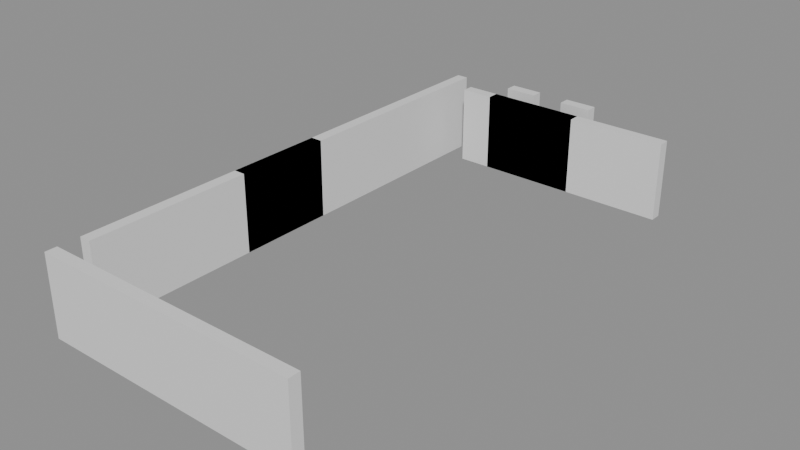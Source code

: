 # Source: building_lego.blend  (saved by Blender 5.0.119; exported with 4.5.12 LTS)
import bpy
from mathutils import Matrix  # noqa: F401  (used for matrix-valued properties, if any)

bpy.ops.wm.read_factory_settings(use_empty=True)
scene = bpy.context.scene
scene.name = 'Scene'

# ---- collections
col_01_paredes_externas = bpy.data.collections.new('01_Paredes_Externas'); scene.collection.children.link(col_01_paredes_externas)
col_02_paredes_internas = bpy.data.collections.new('02_Paredes_Internas'); scene.collection.children.link(col_02_paredes_internas)

# ---- materials (node trees are filled in below, after node groups)
mat_mat_parede_externa = bpy.data.materials.new('Mat_Parede_Externa')
mat_mat_parede_interna = bpy.data.materials.new('Mat_Parede_Interna')

# ---- material node trees
mat_mat_parede_externa.use_nodes = True; mat_mat_parede_externa.node_tree.nodes.clear()
_N = mat_mat_parede_externa.node_tree.nodes; _L = mat_mat_parede_externa.node_tree.links
n0 = _N.new('ShaderNodeBsdfPrincipled'); n0.name = 'BSDF - Pré-fundamentado'; n0.location = (-200, 100)
n1 = _N.new('ShaderNodeOutputMaterial'); n1.name = 'Saída de material'; n1.location = (200, 100)
_L.new(n0.outputs[0], n1.inputs[0])
n1.is_active_output = True
mat_mat_parede_interna.use_nodes = True; mat_mat_parede_interna.node_tree.nodes.clear()
_N = mat_mat_parede_interna.node_tree.nodes; _L = mat_mat_parede_interna.node_tree.links
n0 = _N.new('ShaderNodeBsdfPrincipled'); n0.name = 'BSDF - Pré-fundamentado'; n0.location = (-200, 100)
n1 = _N.new('ShaderNodeOutputMaterial'); n1.name = 'Saída de material'; n1.location = (200, 100)
_L.new(n0.outputs[0], n1.inputs[0])
n1.is_active_output = True

# ---- meshes
me_bloco_stone_post_4392_4368_z0 = bpy.data.meshes.new('Bloco_stone_post_4392_4368_z0')
me_bloco_stone_post_4392_4368_z0.from_pydata([(-0.5, -0.175, -1.2), (0.5, -0.175, -1.2), (0.5, 0.175, -1.2), (-0.5, 0.175, -1.2), (-0.5, -0.175, 1.2), (0.5, -0.175, 1.2), (0.5, 0.175, 1.2), (-0.5, 0.175, 1.2)], [], [(0, 1, 2, 3), (4, 7, 6, 5), (0, 4, 5, 1), (2, 6, 7, 3), (0, 3, 7, 4), (1, 5, 6, 2)])
me_bloco_stone_post_4392_4368_z0.materials.append(mat_mat_parede_externa)
me_bloco_stone_post_4392_4368_z0.update()
me_bloco_stone_wall_4393_4368_z0 = bpy.data.meshes.new('Bloco_stone_wall_4393_4368_z0')
me_bloco_stone_wall_4393_4368_z0.from_pydata([(-0.5, -0.175, -1.2), (0.5, -0.175, -1.2), (0.5, 0.175, -1.2), (-0.5, 0.175, -1.2), (-0.5, -0.175, 1.2), (0.5, -0.175, 1.2), (0.5, 0.175, 1.2), (-0.5, 0.175, 1.2)], [], [(0, 1, 2, 3), (4, 7, 6, 5), (0, 4, 5, 1), (2, 6, 7, 3), (0, 3, 7, 4), (1, 5, 6, 2)])
me_bloco_stone_wall_4393_4368_z0.materials.append(mat_mat_parede_externa)
me_bloco_stone_wall_4393_4368_z0.update()
me_bloco_stone_wall_4394_4368_z0 = bpy.data.meshes.new('Bloco_stone_wall_4394_4368_z0')
me_bloco_stone_wall_4394_4368_z0.from_pydata([(-0.5, -0.175, -1.2), (0.5, -0.175, -1.2), (0.5, 0.175, -1.2), (-0.5, 0.175, -1.2), (-0.5, -0.175, 1.2), (0.5, -0.175, 1.2), (0.5, 0.175, 1.2), (-0.5, 0.175, 1.2)], [], [(0, 1, 2, 3), (4, 7, 6, 5), (0, 4, 5, 1), (2, 6, 7, 3), (0, 3, 7, 4), (1, 5, 6, 2)])
me_bloco_stone_wall_4394_4368_z0.materials.append(mat_mat_parede_externa)
me_bloco_stone_wall_4394_4368_z0.update()
me_bloco_stone_wall_4395_4368_z0 = bpy.data.meshes.new('Bloco_stone_wall_4395_4368_z0')
me_bloco_stone_wall_4395_4368_z0.from_pydata([(-0.5, -0.175, -1.2), (0.5, -0.175, -1.2), (0.5, 0.175, -1.2), (-0.5, 0.175, -1.2), (-0.5, -0.175, 1.2), (0.5, -0.175, 1.2), (0.5, 0.175, 1.2), (-0.5, 0.175, 1.2)], [], [(0, 1, 2, 3), (4, 7, 6, 5), (0, 4, 5, 1), (2, 6, 7, 3), (0, 3, 7, 4), (1, 5, 6, 2)])
me_bloco_stone_wall_4395_4368_z0.materials.append(mat_mat_parede_externa)
me_bloco_stone_wall_4395_4368_z0.update()
me_bloco_stone_wall_4396_4368_z0 = bpy.data.meshes.new('Bloco_stone_wall_4396_4368_z0')
me_bloco_stone_wall_4396_4368_z0.from_pydata([(-0.5, -0.175, -1.2), (0.5, -0.175, -1.2), (0.5, 0.175, -1.2), (-0.5, 0.175, -1.2), (-0.5, -0.175, 1.2), (0.5, -0.175, 1.2), (0.5, 0.175, 1.2), (-0.5, 0.175, 1.2)], [], [(0, 1, 2, 3), (4, 7, 6, 5), (0, 4, 5, 1), (2, 6, 7, 3), (0, 3, 7, 4), (1, 5, 6, 2)])
me_bloco_stone_wall_4396_4368_z0.materials.append(mat_mat_parede_externa)
me_bloco_stone_wall_4396_4368_z0.update()
me_bloco_stone_wall_4397_4368_z0 = bpy.data.meshes.new('Bloco_stone_wall_4397_4368_z0')
me_bloco_stone_wall_4397_4368_z0.from_pydata([(-0.5, -0.175, -1.2), (0.5, -0.175, -1.2), (0.5, 0.175, -1.2), (-0.5, 0.175, -1.2), (-0.5, -0.175, 1.2), (0.5, -0.175, 1.2), (0.5, 0.175, 1.2), (-0.5, 0.175, 1.2)], [], [(0, 1, 2, 3), (4, 7, 6, 5), (0, 4, 5, 1), (2, 6, 7, 3), (0, 3, 7, 4), (1, 5, 6, 2)])
me_bloco_stone_wall_4397_4368_z0.materials.append(mat_mat_parede_externa)
me_bloco_stone_wall_4397_4368_z0.update()
me_bloco_stone_wall_4398_4368_z0 = bpy.data.meshes.new('Bloco_stone_wall_4398_4368_z0')
me_bloco_stone_wall_4398_4368_z0.from_pydata([(-0.5, -0.175, -1.2), (0.5, -0.175, -1.2), (0.5, 0.175, -1.2), (-0.5, 0.175, -1.2), (-0.5, -0.175, 1.2), (0.5, -0.175, 1.2), (0.5, 0.175, 1.2), (-0.5, 0.175, 1.2)], [], [(0, 1, 2, 3), (4, 7, 6, 5), (0, 4, 5, 1), (2, 6, 7, 3), (0, 3, 7, 4), (1, 5, 6, 2)])
me_bloco_stone_wall_4398_4368_z0.materials.append(mat_mat_parede_externa)
me_bloco_stone_wall_4398_4368_z0.update()
me_bloco_stone_wall_4399_4368_z0 = bpy.data.meshes.new('Bloco_stone_wall_4399_4368_z0')
me_bloco_stone_wall_4399_4368_z0.from_pydata([(-0.5, -0.175, -1.2), (0.5, -0.175, -1.2), (0.5, 0.175, -1.2), (-0.5, 0.175, -1.2), (-0.5, -0.175, 1.2), (0.5, -0.175, 1.2), (0.5, 0.175, 1.2), (-0.5, 0.175, 1.2)], [], [(0, 1, 2, 3), (4, 7, 6, 5), (0, 4, 5, 1), (2, 6, 7, 3), (0, 3, 7, 4), (1, 5, 6, 2)])
me_bloco_stone_wall_4399_4368_z0.materials.append(mat_mat_parede_externa)
me_bloco_stone_wall_4399_4368_z0.update()
me_bloco_stone_arch_4394_4384_z0 = bpy.data.meshes.new('Bloco_stone_arch_4394_4384_z0')
me_bloco_stone_arch_4394_4384_z0.from_pydata([(-0.5, -0.175, -1.2), (0.5, -0.175, -1.2), (0.5, 0.175, -1.2), (-0.5, 0.175, -1.2), (-0.5, -0.175, 1.2), (0.5, -0.175, 1.2), (0.5, 0.175, 1.2), (-0.5, 0.175, 1.2)], [], [(0, 1, 2, 3), (4, 7, 6, 5), (0, 4, 5, 1), (2, 6, 7, 3), (0, 3, 7, 4), (1, 5, 6, 2)])
me_bloco_stone_arch_4394_4384_z0.materials.append(mat_mat_parede_externa)
me_bloco_stone_arch_4394_4384_z0.update()
me_bloco_stone_arch_4396_4384_z0 = bpy.data.meshes.new('Bloco_stone_arch_4396_4384_z0')
me_bloco_stone_arch_4396_4384_z0.from_pydata([(-0.5, -0.175, -1.2), (0.5, -0.175, -1.2), (0.5, 0.175, -1.2), (-0.5, 0.175, -1.2), (-0.5, -0.175, 1.2), (0.5, -0.175, 1.2), (0.5, 0.175, 1.2), (-0.5, 0.175, 1.2)], [], [(0, 1, 2, 3), (4, 7, 6, 5), (0, 4, 5, 1), (2, 6, 7, 3), (0, 3, 7, 4), (1, 5, 6, 2)])
me_bloco_stone_arch_4396_4384_z0.materials.append(mat_mat_parede_externa)
me_bloco_stone_arch_4396_4384_z0.update()
me_bloco_stone_wall_4392_4369_z0 = bpy.data.meshes.new('Bloco_stone_wall_4392_4369_z0')
me_bloco_stone_wall_4392_4369_z0.from_pydata([(-0.175, -0.5, -1.2), (0.175, -0.5, -1.2), (0.175, 0.5, -1.2), (-0.175, 0.5, -1.2), (-0.175, -0.5, 1.2), (0.175, -0.5, 1.2), (0.175, 0.5, 1.2), (-0.175, 0.5, 1.2)], [], [(0, 1, 2, 3), (4, 7, 6, 5), (0, 4, 5, 1), (2, 6, 7, 3), (0, 3, 7, 4), (1, 5, 6, 2)])
me_bloco_stone_wall_4392_4369_z0.materials.append(mat_mat_parede_externa)
me_bloco_stone_wall_4392_4369_z0.update()
me_bloco_stone_wall_4392_4370_z0 = bpy.data.meshes.new('Bloco_stone_wall_4392_4370_z0')
me_bloco_stone_wall_4392_4370_z0.from_pydata([(-0.175, -0.5, -1.2), (0.175, -0.5, -1.2), (0.175, 0.5, -1.2), (-0.175, 0.5, -1.2), (-0.175, -0.5, 1.2), (0.175, -0.5, 1.2), (0.175, 0.5, 1.2), (-0.175, 0.5, 1.2)], [], [(0, 1, 2, 3), (4, 7, 6, 5), (0, 4, 5, 1), (2, 6, 7, 3), (0, 3, 7, 4), (1, 5, 6, 2)])
me_bloco_stone_wall_4392_4370_z0.materials.append(mat_mat_parede_externa)
me_bloco_stone_wall_4392_4370_z0.update()
me_bloco_stone_wall_4392_4371_z0 = bpy.data.meshes.new('Bloco_stone_wall_4392_4371_z0')
me_bloco_stone_wall_4392_4371_z0.from_pydata([(-0.175, -0.5, -1.2), (0.175, -0.5, -1.2), (0.175, 0.5, -1.2), (-0.175, 0.5, -1.2), (-0.175, -0.5, 1.2), (0.175, -0.5, 1.2), (0.175, 0.5, 1.2), (-0.175, 0.5, 1.2)], [], [(0, 1, 2, 3), (4, 7, 6, 5), (0, 4, 5, 1), (2, 6, 7, 3), (0, 3, 7, 4), (1, 5, 6, 2)])
me_bloco_stone_wall_4392_4371_z0.materials.append(mat_mat_parede_externa)
me_bloco_stone_wall_4392_4371_z0.update()
me_bloco_stone_wall_4392_4372_z0 = bpy.data.meshes.new('Bloco_stone_wall_4392_4372_z0')
me_bloco_stone_wall_4392_4372_z0.from_pydata([(-0.175, -0.5, -1.2), (0.175, -0.5, -1.2), (0.175, 0.5, -1.2), (-0.175, 0.5, -1.2), (-0.175, -0.5, 1.2), (0.175, -0.5, 1.2), (0.175, 0.5, 1.2), (-0.175, 0.5, 1.2)], [], [(0, 1, 2, 3), (4, 7, 6, 5), (0, 4, 5, 1), (2, 6, 7, 3), (0, 3, 7, 4), (1, 5, 6, 2)])
me_bloco_stone_wall_4392_4372_z0.materials.append(mat_mat_parede_externa)
me_bloco_stone_wall_4392_4372_z0.update()
me_bloco_stone_wall_4392_4373_z0 = bpy.data.meshes.new('Bloco_stone_wall_4392_4373_z0')
me_bloco_stone_wall_4392_4373_z0.from_pydata([(-0.175, -0.5, -1.2), (0.175, -0.5, -1.2), (0.175, 0.5, -1.2), (-0.175, 0.5, -1.2), (-0.175, -0.5, 1.2), (0.175, -0.5, 1.2), (0.175, 0.5, 1.2), (-0.175, 0.5, 1.2)], [], [(0, 1, 2, 3), (4, 7, 6, 5), (0, 4, 5, 1), (2, 6, 7, 3), (0, 3, 7, 4), (1, 5, 6, 2)])
me_bloco_stone_wall_4392_4373_z0.materials.append(mat_mat_parede_externa)
me_bloco_stone_wall_4392_4373_z0.update()
me_bloco_stone_wall_4392_4374_z0 = bpy.data.meshes.new('Bloco_stone_wall_4392_4374_z0')
me_bloco_stone_wall_4392_4374_z0.from_pydata([(-0.175, -0.5, -1.2), (0.175, -0.5, -1.2), (0.175, 0.5, -1.2), (-0.175, 0.5, -1.2), (-0.175, -0.5, 1.2), (0.175, -0.5, 1.2), (0.175, 0.5, 1.2), (-0.175, 0.5, 1.2)], [], [(0, 1, 2, 3), (4, 7, 6, 5), (0, 4, 5, 1), (2, 6, 7, 3), (0, 3, 7, 4), (1, 5, 6, 2)])
me_bloco_stone_wall_4392_4374_z0.materials.append(mat_mat_parede_externa)
me_bloco_stone_wall_4392_4374_z0.update()
me_bloco_stone_arch_4392_4374_z0 = bpy.data.meshes.new('Bloco_stone_arch_4392_4374_z0')
me_bloco_stone_arch_4392_4374_z0.from_pydata([(-0.175, -0.5, -1.2), (0.175, -0.5, -1.2), (0.175, 0.5, -1.2), (-0.175, 0.5, -1.2), (-0.175, -0.5, 1.2), (0.175, -0.5, 1.2), (0.175, 0.5, 1.2), (-0.175, 0.5, 1.2)], [], [(0, 1, 2, 3), (4, 7, 6, 5), (0, 4, 5, 1), (2, 6, 7, 3), (0, 3, 7, 4), (1, 5, 6, 2)])
me_bloco_stone_arch_4392_4374_z0.materials.append(mat_mat_parede_externa)
me_bloco_stone_arch_4392_4374_z0.update()
me_bloco_stone_wall_4392_4375_z0 = bpy.data.meshes.new('Bloco_stone_wall_4392_4375_z0')
me_bloco_stone_wall_4392_4375_z0.from_pydata([(-0.175, -0.5, -1.2), (0.175, -0.5, -1.2), (0.175, 0.5, -1.2), (-0.175, 0.5, -1.2), (-0.175, -0.5, 1.2), (0.175, -0.5, 1.2), (0.175, 0.5, 1.2), (-0.175, 0.5, 1.2)], [], [(0, 1, 2, 3), (4, 7, 6, 5), (0, 4, 5, 1), (2, 6, 7, 3), (0, 3, 7, 4), (1, 5, 6, 2)])
me_bloco_stone_wall_4392_4375_z0.materials.append(mat_mat_parede_externa)
me_bloco_stone_wall_4392_4375_z0.update()
me_bloco_stone_post_4392_4375_z0 = bpy.data.meshes.new('Bloco_stone_post_4392_4375_z0')
me_bloco_stone_post_4392_4375_z0.from_pydata([(-0.175, -0.5, -1.2), (0.175, -0.5, -1.2), (0.175, 0.5, -1.2), (-0.175, 0.5, -1.2), (-0.175, -0.5, 1.2), (0.175, -0.5, 1.2), (0.175, 0.5, 1.2), (-0.175, 0.5, 1.2)], [], [(0, 1, 2, 3), (4, 7, 6, 5), (0, 4, 5, 1), (2, 6, 7, 3), (0, 3, 7, 4), (1, 5, 6, 2)])
me_bloco_stone_post_4392_4375_z0.materials.append(mat_mat_parede_externa)
me_bloco_stone_post_4392_4375_z0.update()
me_bloco_stone_wall_4392_4376_z0 = bpy.data.meshes.new('Bloco_stone_wall_4392_4376_z0')
me_bloco_stone_wall_4392_4376_z0.from_pydata([(-0.175, -0.5, -1.2), (0.175, -0.5, -1.2), (0.175, 0.5, -1.2), (-0.175, 0.5, -1.2), (-0.175, -0.5, 1.2), (0.175, -0.5, 1.2), (0.175, 0.5, 1.2), (-0.175, 0.5, 1.2)], [], [(0, 1, 2, 3), (4, 7, 6, 5), (0, 4, 5, 1), (2, 6, 7, 3), (0, 3, 7, 4), (1, 5, 6, 2)])
me_bloco_stone_wall_4392_4376_z0.materials.append(mat_mat_parede_externa)
me_bloco_stone_wall_4392_4376_z0.update()
me_bloco_stone_arch_4392_4376_z0 = bpy.data.meshes.new('Bloco_stone_arch_4392_4376_z0')
me_bloco_stone_arch_4392_4376_z0.from_pydata([(-0.175, -0.5, -1.2), (0.175, -0.5, -1.2), (0.175, 0.5, -1.2), (-0.175, 0.5, -1.2), (-0.175, -0.5, 1.2), (0.175, -0.5, 1.2), (0.175, 0.5, 1.2), (-0.175, 0.5, 1.2)], [], [(0, 1, 2, 3), (4, 7, 6, 5), (0, 4, 5, 1), (2, 6, 7, 3), (0, 3, 7, 4), (1, 5, 6, 2)])
me_bloco_stone_arch_4392_4376_z0.materials.append(mat_mat_parede_externa)
me_bloco_stone_arch_4392_4376_z0.update()
me_bloco_stone_wall_4392_4377_z0 = bpy.data.meshes.new('Bloco_stone_wall_4392_4377_z0')
me_bloco_stone_wall_4392_4377_z0.from_pydata([(-0.175, -0.5, -1.2), (0.175, -0.5, -1.2), (0.175, 0.5, -1.2), (-0.175, 0.5, -1.2), (-0.175, -0.5, 1.2), (0.175, -0.5, 1.2), (0.175, 0.5, 1.2), (-0.175, 0.5, 1.2)], [], [(0, 1, 2, 3), (4, 7, 6, 5), (0, 4, 5, 1), (2, 6, 7, 3), (0, 3, 7, 4), (1, 5, 6, 2)])
me_bloco_stone_wall_4392_4377_z0.materials.append(mat_mat_parede_externa)
me_bloco_stone_wall_4392_4377_z0.update()
me_bloco_stone_wall_4392_4378_z0 = bpy.data.meshes.new('Bloco_stone_wall_4392_4378_z0')
me_bloco_stone_wall_4392_4378_z0.from_pydata([(-0.175, -0.5, -1.2), (0.175, -0.5, -1.2), (0.175, 0.5, -1.2), (-0.175, 0.5, -1.2), (-0.175, -0.5, 1.2), (0.175, -0.5, 1.2), (0.175, 0.5, 1.2), (-0.175, 0.5, 1.2)], [], [(0, 1, 2, 3), (4, 7, 6, 5), (0, 4, 5, 1), (2, 6, 7, 3), (0, 3, 7, 4), (1, 5, 6, 2)])
me_bloco_stone_wall_4392_4378_z0.materials.append(mat_mat_parede_externa)
me_bloco_stone_wall_4392_4378_z0.update()
me_bloco_stone_wall_4392_4379_z0 = bpy.data.meshes.new('Bloco_stone_wall_4392_4379_z0')
me_bloco_stone_wall_4392_4379_z0.from_pydata([(-0.175, -0.5, -1.2), (0.175, -0.5, -1.2), (0.175, 0.5, -1.2), (-0.175, 0.5, -1.2), (-0.175, -0.5, 1.2), (0.175, -0.5, 1.2), (0.175, 0.5, 1.2), (-0.175, 0.5, 1.2)], [], [(0, 1, 2, 3), (4, 7, 6, 5), (0, 4, 5, 1), (2, 6, 7, 3), (0, 3, 7, 4), (1, 5, 6, 2)])
me_bloco_stone_wall_4392_4379_z0.materials.append(mat_mat_parede_externa)
me_bloco_stone_wall_4392_4379_z0.update()
me_bloco_stone_wall_4392_4380_z0 = bpy.data.meshes.new('Bloco_stone_wall_4392_4380_z0')
me_bloco_stone_wall_4392_4380_z0.from_pydata([(-0.175, -0.5, -1.2), (0.175, -0.5, -1.2), (0.175, 0.5, -1.2), (-0.175, 0.5, -1.2), (-0.175, -0.5, 1.2), (0.175, -0.5, 1.2), (0.175, 0.5, 1.2), (-0.175, 0.5, 1.2)], [], [(0, 1, 2, 3), (4, 7, 6, 5), (0, 4, 5, 1), (2, 6, 7, 3), (0, 3, 7, 4), (1, 5, 6, 2)])
me_bloco_stone_wall_4392_4380_z0.materials.append(mat_mat_parede_externa)
me_bloco_stone_wall_4392_4380_z0.update()
me_bloco_stone_wall_4392_4381_z0 = bpy.data.meshes.new('Bloco_stone_wall_4392_4381_z0')
me_bloco_stone_wall_4392_4381_z0.from_pydata([(-0.175, -0.5, -1.2), (0.175, -0.5, -1.2), (0.175, 0.5, -1.2), (-0.175, 0.5, -1.2), (-0.175, -0.5, 1.2), (0.175, -0.5, 1.2), (0.175, 0.5, 1.2), (-0.175, 0.5, 1.2)], [], [(0, 1, 2, 3), (4, 7, 6, 5), (0, 4, 5, 1), (2, 6, 7, 3), (0, 3, 7, 4), (1, 5, 6, 2)])
me_bloco_stone_wall_4392_4381_z0.materials.append(mat_mat_parede_externa)
me_bloco_stone_wall_4392_4381_z0.update()
me_bloco_stone_wall_4392_4382_z0 = bpy.data.meshes.new('Bloco_stone_wall_4392_4382_z0')
me_bloco_stone_wall_4392_4382_z0.from_pydata([(-0.175, -0.5, -1.2), (0.175, -0.5, -1.2), (0.175, 0.5, -1.2), (-0.175, 0.5, -1.2), (-0.175, -0.5, 1.2), (0.175, -0.5, 1.2), (0.175, 0.5, 1.2), (-0.175, 0.5, 1.2)], [], [(0, 1, 2, 3), (4, 7, 6, 5), (0, 4, 5, 1), (2, 6, 7, 3), (0, 3, 7, 4), (1, 5, 6, 2)])
me_bloco_stone_wall_4392_4382_z0.materials.append(mat_mat_parede_externa)
me_bloco_stone_wall_4392_4382_z0.update()
me_bloco_stone_wall_4392_4383_z0 = bpy.data.meshes.new('Bloco_stone_wall_4392_4383_z0')
me_bloco_stone_wall_4392_4383_z0.from_pydata([(-0.175, -0.5, -1.2), (0.175, -0.5, -1.2), (0.175, 0.5, -1.2), (-0.175, 0.5, -1.2), (-0.175, -0.5, 1.2), (0.175, -0.5, 1.2), (0.175, 0.5, 1.2), (-0.175, 0.5, 1.2)], [], [(0, 1, 2, 3), (4, 7, 6, 5), (0, 4, 5, 1), (2, 6, 7, 3), (0, 3, 7, 4), (1, 5, 6, 2)])
me_bloco_stone_wall_4392_4383_z0.materials.append(mat_mat_parede_externa)
me_bloco_stone_wall_4392_4383_z0.update()
me_bloco_stone_wall_4393_4383_z0 = bpy.data.meshes.new('Bloco_stone_wall_4393_4383_z0')
me_bloco_stone_wall_4393_4383_z0.from_pydata([(-0.5, -0.175, -1.2), (0.5, -0.175, -1.2), (0.5, 0.175, -1.2), (-0.5, 0.175, -1.2), (-0.5, -0.175, 1.2), (0.5, -0.175, 1.2), (0.5, 0.175, 1.2), (-0.5, 0.175, 1.2)], [], [(0, 1, 2, 3), (4, 7, 6, 5), (0, 4, 5, 1), (2, 6, 7, 3), (0, 3, 7, 4), (1, 5, 6, 2)])
me_bloco_stone_wall_4393_4383_z0.materials.append(mat_mat_parede_interna)
me_bloco_stone_wall_4393_4383_z0.update()
me_bloco_stone_wall_4394_4383_z0 = bpy.data.meshes.new('Bloco_stone_wall_4394_4383_z0')
me_bloco_stone_wall_4394_4383_z0.from_pydata([(-0.5, -0.175, -1.2), (0.5, -0.175, -1.2), (0.5, 0.175, -1.2), (-0.5, 0.175, -1.2), (-0.5, -0.175, 1.2), (0.5, -0.175, 1.2), (0.5, 0.175, 1.2), (-0.5, 0.175, 1.2)], [], [(0, 1, 2, 3), (4, 7, 6, 5), (0, 4, 5, 1), (2, 6, 7, 3), (0, 3, 7, 4), (1, 5, 6, 2)])
me_bloco_stone_wall_4394_4383_z0.materials.append(mat_mat_parede_interna)
me_bloco_stone_wall_4394_4383_z0.update()
me_bloco_stone_post_4394_4383_z0 = bpy.data.meshes.new('Bloco_stone_post_4394_4383_z0')
me_bloco_stone_post_4394_4383_z0.from_pydata([(-0.5, -0.175, -1.2), (0.5, -0.175, -1.2), (0.5, 0.175, -1.2), (-0.5, 0.175, -1.2), (-0.5, -0.175, 1.2), (0.5, -0.175, 1.2), (0.5, 0.175, 1.2), (-0.5, 0.175, 1.2)], [], [(0, 1, 2, 3), (4, 7, 6, 5), (0, 4, 5, 1), (2, 6, 7, 3), (0, 3, 7, 4), (1, 5, 6, 2)])
me_bloco_stone_post_4394_4383_z0.materials.append(mat_mat_parede_interna)
me_bloco_stone_post_4394_4383_z0.update()
me_bloco_stone_wall_4395_4383_z0 = bpy.data.meshes.new('Bloco_stone_wall_4395_4383_z0')
me_bloco_stone_wall_4395_4383_z0.from_pydata([(-0.5, -0.175, -1.2), (0.5, -0.175, -1.2), (0.5, 0.175, -1.2), (-0.5, 0.175, -1.2), (-0.5, -0.175, 1.2), (0.5, -0.175, 1.2), (0.5, 0.175, 1.2), (-0.5, 0.175, 1.2)], [], [(0, 1, 2, 3), (4, 7, 6, 5), (0, 4, 5, 1), (2, 6, 7, 3), (0, 3, 7, 4), (1, 5, 6, 2)])
me_bloco_stone_wall_4395_4383_z0.materials.append(mat_mat_parede_interna)
me_bloco_stone_wall_4395_4383_z0.update()
me_bloco_stone_post_4395_4383_z0 = bpy.data.meshes.new('Bloco_stone_post_4395_4383_z0')
me_bloco_stone_post_4395_4383_z0.from_pydata([(-0.5, -0.175, -1.2), (0.5, -0.175, -1.2), (0.5, 0.175, -1.2), (-0.5, 0.175, -1.2), (-0.5, -0.175, 1.2), (0.5, -0.175, 1.2), (0.5, 0.175, 1.2), (-0.5, 0.175, 1.2)], [], [(0, 1, 2, 3), (4, 7, 6, 5), (0, 4, 5, 1), (2, 6, 7, 3), (0, 3, 7, 4), (1, 5, 6, 2)])
me_bloco_stone_post_4395_4383_z0.materials.append(mat_mat_parede_interna)
me_bloco_stone_post_4395_4383_z0.update()
me_bloco_stone_wall_4396_4383_z0 = bpy.data.meshes.new('Bloco_stone_wall_4396_4383_z0')
me_bloco_stone_wall_4396_4383_z0.from_pydata([(-0.5, -0.175, -1.2), (0.5, -0.175, -1.2), (0.5, 0.175, -1.2), (-0.5, 0.175, -1.2), (-0.5, -0.175, 1.2), (0.5, -0.175, 1.2), (0.5, 0.175, 1.2), (-0.5, 0.175, 1.2)], [], [(0, 1, 2, 3), (4, 7, 6, 5), (0, 4, 5, 1), (2, 6, 7, 3), (0, 3, 7, 4), (1, 5, 6, 2)])
me_bloco_stone_wall_4396_4383_z0.materials.append(mat_mat_parede_interna)
me_bloco_stone_wall_4396_4383_z0.update()
me_bloco_stone_post_4396_4383_z0 = bpy.data.meshes.new('Bloco_stone_post_4396_4383_z0')
me_bloco_stone_post_4396_4383_z0.from_pydata([(-0.5, -0.175, -1.2), (0.5, -0.175, -1.2), (0.5, 0.175, -1.2), (-0.5, 0.175, -1.2), (-0.5, -0.175, 1.2), (0.5, -0.175, 1.2), (0.5, 0.175, 1.2), (-0.5, 0.175, 1.2)], [], [(0, 1, 2, 3), (4, 7, 6, 5), (0, 4, 5, 1), (2, 6, 7, 3), (0, 3, 7, 4), (1, 5, 6, 2)])
me_bloco_stone_post_4396_4383_z0.materials.append(mat_mat_parede_interna)
me_bloco_stone_post_4396_4383_z0.update()
me_bloco_stone_wall_4397_4383_z0 = bpy.data.meshes.new('Bloco_stone_wall_4397_4383_z0')
me_bloco_stone_wall_4397_4383_z0.from_pydata([(-0.5, -0.175, -1.2), (0.5, -0.175, -1.2), (0.5, 0.175, -1.2), (-0.5, 0.175, -1.2), (-0.5, -0.175, 1.2), (0.5, -0.175, 1.2), (0.5, 0.175, 1.2), (-0.5, 0.175, 1.2)], [], [(0, 1, 2, 3), (4, 7, 6, 5), (0, 4, 5, 1), (2, 6, 7, 3), (0, 3, 7, 4), (1, 5, 6, 2)])
me_bloco_stone_wall_4397_4383_z0.materials.append(mat_mat_parede_interna)
me_bloco_stone_wall_4397_4383_z0.update()
me_bloco_stone_wall_4398_4383_z0 = bpy.data.meshes.new('Bloco_stone_wall_4398_4383_z0')
me_bloco_stone_wall_4398_4383_z0.from_pydata([(-0.5, -0.175, -1.2), (0.5, -0.175, -1.2), (0.5, 0.175, -1.2), (-0.5, 0.175, -1.2), (-0.5, -0.175, 1.2), (0.5, -0.175, 1.2), (0.5, 0.175, 1.2), (-0.5, 0.175, 1.2)], [], [(0, 1, 2, 3), (4, 7, 6, 5), (0, 4, 5, 1), (2, 6, 7, 3), (0, 3, 7, 4), (1, 5, 6, 2)])
me_bloco_stone_wall_4398_4383_z0.materials.append(mat_mat_parede_interna)
me_bloco_stone_wall_4398_4383_z0.update()
me_bloco_stone_wall_4399_4383_z0 = bpy.data.meshes.new('Bloco_stone_wall_4399_4383_z0')
me_bloco_stone_wall_4399_4383_z0.from_pydata([(-0.5, -0.175, -1.2), (0.5, -0.175, -1.2), (0.5, 0.175, -1.2), (-0.5, 0.175, -1.2), (-0.5, -0.175, 1.2), (0.5, -0.175, 1.2), (0.5, 0.175, 1.2), (-0.5, 0.175, 1.2)], [], [(0, 1, 2, 3), (4, 7, 6, 5), (0, 4, 5, 1), (2, 6, 7, 3), (0, 3, 7, 4), (1, 5, 6, 2)])
me_bloco_stone_wall_4399_4383_z0.materials.append(mat_mat_parede_interna)
me_bloco_stone_wall_4399_4383_z0.update()

# ---- objects
ob_parede_externa_norte_y4368_x4392_4399 = bpy.data.objects.new('Parede_Externa_Norte_Y4368_X4392_4399', None)
ob_bloco_stone_post_4392_4368_z0 = bpy.data.objects.new('Bloco_stone_post_4392_4368_z0', me_bloco_stone_post_4392_4368_z0)
ob_bloco_stone_wall_4393_4368_z0 = bpy.data.objects.new('Bloco_stone_wall_4393_4368_z0', me_bloco_stone_wall_4393_4368_z0)
ob_bloco_stone_wall_4394_4368_z0 = bpy.data.objects.new('Bloco_stone_wall_4394_4368_z0', me_bloco_stone_wall_4394_4368_z0)
ob_bloco_stone_wall_4395_4368_z0 = bpy.data.objects.new('Bloco_stone_wall_4395_4368_z0', me_bloco_stone_wall_4395_4368_z0)
ob_bloco_stone_wall_4396_4368_z0 = bpy.data.objects.new('Bloco_stone_wall_4396_4368_z0', me_bloco_stone_wall_4396_4368_z0)
ob_bloco_stone_wall_4397_4368_z0 = bpy.data.objects.new('Bloco_stone_wall_4397_4368_z0', me_bloco_stone_wall_4397_4368_z0)
ob_bloco_stone_wall_4398_4368_z0 = bpy.data.objects.new('Bloco_stone_wall_4398_4368_z0', me_bloco_stone_wall_4398_4368_z0)
ob_bloco_stone_wall_4399_4368_z0 = bpy.data.objects.new('Bloco_stone_wall_4399_4368_z0', me_bloco_stone_wall_4399_4368_z0)
ob_parede_externa_sul_y4384_x4394_4396 = bpy.data.objects.new('Parede_Externa_Sul_Y4384_X4394_4396', None)
ob_bloco_stone_arch_4394_4384_z0 = bpy.data.objects.new('Bloco_stone_arch_4394_4384_z0', me_bloco_stone_arch_4394_4384_z0)
ob_bloco_stone_arch_4396_4384_z0 = bpy.data.objects.new('Bloco_stone_arch_4396_4384_z0', me_bloco_stone_arch_4396_4384_z0)
ob_parede_externa_oeste_x4392_y4369_4383 = bpy.data.objects.new('Parede_Externa_Oeste_X4392_Y4369_4383', None)
ob_bloco_stone_wall_4392_4369_z0 = bpy.data.objects.new('Bloco_stone_wall_4392_4369_z0', me_bloco_stone_wall_4392_4369_z0)
ob_bloco_stone_wall_4392_4370_z0 = bpy.data.objects.new('Bloco_stone_wall_4392_4370_z0', me_bloco_stone_wall_4392_4370_z0)
ob_bloco_stone_wall_4392_4371_z0 = bpy.data.objects.new('Bloco_stone_wall_4392_4371_z0', me_bloco_stone_wall_4392_4371_z0)
ob_bloco_stone_wall_4392_4372_z0 = bpy.data.objects.new('Bloco_stone_wall_4392_4372_z0', me_bloco_stone_wall_4392_4372_z0)
ob_bloco_stone_wall_4392_4373_z0 = bpy.data.objects.new('Bloco_stone_wall_4392_4373_z0', me_bloco_stone_wall_4392_4373_z0)
ob_bloco_stone_wall_4392_4374_z0 = bpy.data.objects.new('Bloco_stone_wall_4392_4374_z0', me_bloco_stone_wall_4392_4374_z0)
ob_bloco_stone_arch_4392_4374_z0 = bpy.data.objects.new('Bloco_stone_arch_4392_4374_z0', me_bloco_stone_arch_4392_4374_z0)
ob_bloco_stone_wall_4392_4375_z0 = bpy.data.objects.new('Bloco_stone_wall_4392_4375_z0', me_bloco_stone_wall_4392_4375_z0)
ob_bloco_stone_post_4392_4375_z0 = bpy.data.objects.new('Bloco_stone_post_4392_4375_z0', me_bloco_stone_post_4392_4375_z0)
ob_bloco_stone_wall_4392_4376_z0 = bpy.data.objects.new('Bloco_stone_wall_4392_4376_z0', me_bloco_stone_wall_4392_4376_z0)
ob_bloco_stone_arch_4392_4376_z0 = bpy.data.objects.new('Bloco_stone_arch_4392_4376_z0', me_bloco_stone_arch_4392_4376_z0)
ob_bloco_stone_wall_4392_4377_z0 = bpy.data.objects.new('Bloco_stone_wall_4392_4377_z0', me_bloco_stone_wall_4392_4377_z0)
ob_bloco_stone_wall_4392_4378_z0 = bpy.data.objects.new('Bloco_stone_wall_4392_4378_z0', me_bloco_stone_wall_4392_4378_z0)
ob_bloco_stone_wall_4392_4379_z0 = bpy.data.objects.new('Bloco_stone_wall_4392_4379_z0', me_bloco_stone_wall_4392_4379_z0)
ob_bloco_stone_wall_4392_4380_z0 = bpy.data.objects.new('Bloco_stone_wall_4392_4380_z0', me_bloco_stone_wall_4392_4380_z0)
ob_bloco_stone_wall_4392_4381_z0 = bpy.data.objects.new('Bloco_stone_wall_4392_4381_z0', me_bloco_stone_wall_4392_4381_z0)
ob_bloco_stone_wall_4392_4382_z0 = bpy.data.objects.new('Bloco_stone_wall_4392_4382_z0', me_bloco_stone_wall_4392_4382_z0)
ob_bloco_stone_wall_4392_4383_z0 = bpy.data.objects.new('Bloco_stone_wall_4392_4383_z0', me_bloco_stone_wall_4392_4383_z0)
ob_parede_interna_ew_02_y4383_x4393_4399 = bpy.data.objects.new('Parede_Interna_EW_02_Y4383_X4393_4399', None)
ob_bloco_stone_wall_4393_4383_z0 = bpy.data.objects.new('Bloco_stone_wall_4393_4383_z0', me_bloco_stone_wall_4393_4383_z0)
ob_bloco_stone_wall_4394_4383_z0 = bpy.data.objects.new('Bloco_stone_wall_4394_4383_z0', me_bloco_stone_wall_4394_4383_z0)
ob_bloco_stone_post_4394_4383_z0 = bpy.data.objects.new('Bloco_stone_post_4394_4383_z0', me_bloco_stone_post_4394_4383_z0)
ob_bloco_stone_wall_4395_4383_z0 = bpy.data.objects.new('Bloco_stone_wall_4395_4383_z0', me_bloco_stone_wall_4395_4383_z0)
ob_bloco_stone_post_4395_4383_z0 = bpy.data.objects.new('Bloco_stone_post_4395_4383_z0', me_bloco_stone_post_4395_4383_z0)
ob_bloco_stone_wall_4396_4383_z0 = bpy.data.objects.new('Bloco_stone_wall_4396_4383_z0', me_bloco_stone_wall_4396_4383_z0)
ob_bloco_stone_post_4396_4383_z0 = bpy.data.objects.new('Bloco_stone_post_4396_4383_z0', me_bloco_stone_post_4396_4383_z0)
ob_bloco_stone_wall_4397_4383_z0 = bpy.data.objects.new('Bloco_stone_wall_4397_4383_z0', me_bloco_stone_wall_4397_4383_z0)
ob_bloco_stone_wall_4398_4383_z0 = bpy.data.objects.new('Bloco_stone_wall_4398_4383_z0', me_bloco_stone_wall_4398_4383_z0)
ob_bloco_stone_wall_4399_4383_z0 = bpy.data.objects.new('Bloco_stone_wall_4399_4383_z0', me_bloco_stone_wall_4399_4383_z0)

# ---- transforms, parenting, visibility, modifiers, constraints
ob_parede_externa_norte_y4368_x4392_4399.location = (0.0, -8.0, 0.0)
ob_parede_externa_norte_y4368_x4392_4399.empty_display_type = 'CUBE'
ob_bloco_stone_post_4392_4368_z0.parent = ob_parede_externa_norte_y4368_x4392_4399
ob_bloco_stone_post_4392_4368_z0.matrix_parent_inverse = Matrix(((1.0, -0.0, 0.0, -0.0), (-0.0, 1.0, -0.0, 8.0), (0.0, -0.0, 1.0, -0.0), (-0.0, 0.0, -0.0, 1.0)))
ob_bloco_stone_post_4392_4368_z0.location = (-3.5, -8.325, 1.2)
ob_bloco_stone_wall_4393_4368_z0.parent = ob_parede_externa_norte_y4368_x4392_4399
ob_bloco_stone_wall_4393_4368_z0.matrix_parent_inverse = Matrix(((1.0, -0.0, 0.0, -0.0), (-0.0, 1.0, -0.0, 8.0), (0.0, -0.0, 1.0, -0.0), (-0.0, 0.0, -0.0, 1.0)))
ob_bloco_stone_wall_4393_4368_z0.location = (-2.5, -8.325, 1.2)
ob_bloco_stone_wall_4394_4368_z0.parent = ob_parede_externa_norte_y4368_x4392_4399
ob_bloco_stone_wall_4394_4368_z0.matrix_parent_inverse = Matrix(((1.0, -0.0, 0.0, -0.0), (-0.0, 1.0, -0.0, 8.0), (0.0, -0.0, 1.0, -0.0), (-0.0, 0.0, -0.0, 1.0)))
ob_bloco_stone_wall_4394_4368_z0.location = (-1.5, -8.325, 1.2)
ob_bloco_stone_wall_4395_4368_z0.parent = ob_parede_externa_norte_y4368_x4392_4399
ob_bloco_stone_wall_4395_4368_z0.matrix_parent_inverse = Matrix(((1.0, -0.0, 0.0, -0.0), (-0.0, 1.0, -0.0, 8.0), (0.0, -0.0, 1.0, -0.0), (-0.0, 0.0, -0.0, 1.0)))
ob_bloco_stone_wall_4395_4368_z0.location = (-0.5, -8.325, 1.2)
ob_bloco_stone_wall_4396_4368_z0.parent = ob_parede_externa_norte_y4368_x4392_4399
ob_bloco_stone_wall_4396_4368_z0.matrix_parent_inverse = Matrix(((1.0, -0.0, 0.0, -0.0), (-0.0, 1.0, -0.0, 8.0), (0.0, -0.0, 1.0, -0.0), (-0.0, 0.0, -0.0, 1.0)))
ob_bloco_stone_wall_4396_4368_z0.location = (0.5, -8.325, 1.2)
ob_bloco_stone_wall_4397_4368_z0.parent = ob_parede_externa_norte_y4368_x4392_4399
ob_bloco_stone_wall_4397_4368_z0.matrix_parent_inverse = Matrix(((1.0, -0.0, 0.0, -0.0), (-0.0, 1.0, -0.0, 8.0), (0.0, -0.0, 1.0, -0.0), (-0.0, 0.0, -0.0, 1.0)))
ob_bloco_stone_wall_4397_4368_z0.location = (1.5, -8.325, 1.2)
ob_bloco_stone_wall_4398_4368_z0.parent = ob_parede_externa_norte_y4368_x4392_4399
ob_bloco_stone_wall_4398_4368_z0.matrix_parent_inverse = Matrix(((1.0, -0.0, 0.0, -0.0), (-0.0, 1.0, -0.0, 8.0), (0.0, -0.0, 1.0, -0.0), (-0.0, 0.0, -0.0, 1.0)))
ob_bloco_stone_wall_4398_4368_z0.location = (2.5, -8.325, 1.2)
ob_bloco_stone_wall_4399_4368_z0.parent = ob_parede_externa_norte_y4368_x4392_4399
ob_bloco_stone_wall_4399_4368_z0.matrix_parent_inverse = Matrix(((1.0, -0.0, 0.0, -0.0), (-0.0, 1.0, -0.0, 8.0), (0.0, -0.0, 1.0, -0.0), (-0.0, 0.0, -0.0, 1.0)))
ob_bloco_stone_wall_4399_4368_z0.location = (3.5, -8.325, 1.2)
ob_parede_externa_sul_y4384_x4394_4396.location = (-0.5, 8.0, 0.0)
ob_parede_externa_sul_y4384_x4394_4396.empty_display_type = 'CUBE'
ob_bloco_stone_arch_4394_4384_z0.parent = ob_parede_externa_sul_y4384_x4394_4396
ob_bloco_stone_arch_4394_4384_z0.matrix_parent_inverse = Matrix(((1.0, -0.0, 0.0, 0.5), (-0.0, 1.0, -0.0, -8.0), (0.0, -0.0, 1.0, -0.0), (-0.0, 0.0, -0.0, 1.0)))
ob_bloco_stone_arch_4394_4384_z0.location = (-1.5, 7.675, 1.2)
ob_bloco_stone_arch_4396_4384_z0.parent = ob_parede_externa_sul_y4384_x4394_4396
ob_bloco_stone_arch_4396_4384_z0.matrix_parent_inverse = Matrix(((1.0, -0.0, 0.0, 0.5), (-0.0, 1.0, -0.0, -8.0), (0.0, -0.0, 1.0, -0.0), (-0.0, 0.0, -0.0, 1.0)))
ob_bloco_stone_arch_4396_4384_z0.location = (0.5, 7.675, 1.2)
ob_parede_externa_oeste_x4392_y4369_4383.location = (-3.5, 0.0, 0.0)
ob_parede_externa_oeste_x4392_y4369_4383.empty_display_type = 'CUBE'
ob_bloco_stone_wall_4392_4369_z0.parent = ob_parede_externa_oeste_x4392_y4369_4383
ob_bloco_stone_wall_4392_4369_z0.matrix_parent_inverse = Matrix(((1.0, -0.0, 0.0, 3.5), (-0.0, 1.0, -0.0, 0.0), (0.0, -0.0, 1.0, -0.0), (-0.0, 0.0, -0.0, 1.0)))
ob_bloco_stone_wall_4392_4369_z0.location = (-3.825, -7.0, 1.2)
ob_bloco_stone_wall_4392_4370_z0.parent = ob_parede_externa_oeste_x4392_y4369_4383
ob_bloco_stone_wall_4392_4370_z0.matrix_parent_inverse = Matrix(((1.0, -0.0, 0.0, 3.5), (-0.0, 1.0, -0.0, 0.0), (0.0, -0.0, 1.0, -0.0), (-0.0, 0.0, -0.0, 1.0)))
ob_bloco_stone_wall_4392_4370_z0.location = (-3.825, -6.0, 1.2)
ob_bloco_stone_wall_4392_4371_z0.parent = ob_parede_externa_oeste_x4392_y4369_4383
ob_bloco_stone_wall_4392_4371_z0.matrix_parent_inverse = Matrix(((1.0, -0.0, 0.0, 3.5), (-0.0, 1.0, -0.0, 0.0), (0.0, -0.0, 1.0, -0.0), (-0.0, 0.0, -0.0, 1.0)))
ob_bloco_stone_wall_4392_4371_z0.location = (-3.825, -5.0, 1.2)
ob_bloco_stone_wall_4392_4372_z0.parent = ob_parede_externa_oeste_x4392_y4369_4383
ob_bloco_stone_wall_4392_4372_z0.matrix_parent_inverse = Matrix(((1.0, -0.0, 0.0, 3.5), (-0.0, 1.0, -0.0, 0.0), (0.0, -0.0, 1.0, -0.0), (-0.0, 0.0, -0.0, 1.0)))
ob_bloco_stone_wall_4392_4372_z0.location = (-3.825, -4.0, 1.2)
ob_bloco_stone_wall_4392_4373_z0.parent = ob_parede_externa_oeste_x4392_y4369_4383
ob_bloco_stone_wall_4392_4373_z0.matrix_parent_inverse = Matrix(((1.0, -0.0, 0.0, 3.5), (-0.0, 1.0, -0.0, 0.0), (0.0, -0.0, 1.0, -0.0), (-0.0, 0.0, -0.0, 1.0)))
ob_bloco_stone_wall_4392_4373_z0.location = (-3.825, -3.0, 1.2)
ob_bloco_stone_wall_4392_4374_z0.parent = ob_parede_externa_oeste_x4392_y4369_4383
ob_bloco_stone_wall_4392_4374_z0.matrix_parent_inverse = Matrix(((1.0, -0.0, 0.0, 3.5), (-0.0, 1.0, -0.0, 0.0), (0.0, -0.0, 1.0, -0.0), (-0.0, 0.0, -0.0, 1.0)))
ob_bloco_stone_wall_4392_4374_z0.location = (-3.825, -2.0, 1.2)
ob_bloco_stone_arch_4392_4374_z0.parent = ob_parede_externa_oeste_x4392_y4369_4383
ob_bloco_stone_arch_4392_4374_z0.matrix_parent_inverse = Matrix(((1.0, -0.0, 0.0, 3.5), (-0.0, 1.0, -0.0, 0.0), (0.0, -0.0, 1.0, -0.0), (-0.0, 0.0, -0.0, 1.0)))
ob_bloco_stone_arch_4392_4374_z0.location = (-3.825, -2.0, 1.2)
ob_bloco_stone_wall_4392_4375_z0.parent = ob_parede_externa_oeste_x4392_y4369_4383
ob_bloco_stone_wall_4392_4375_z0.matrix_parent_inverse = Matrix(((1.0, -0.0, 0.0, 3.5), (-0.0, 1.0, -0.0, 0.0), (0.0, -0.0, 1.0, -0.0), (-0.0, 0.0, -0.0, 1.0)))
ob_bloco_stone_wall_4392_4375_z0.location = (-3.825, -1.0, 1.2)
ob_bloco_stone_post_4392_4375_z0.parent = ob_parede_externa_oeste_x4392_y4369_4383
ob_bloco_stone_post_4392_4375_z0.matrix_parent_inverse = Matrix(((1.0, -0.0, 0.0, 3.5), (-0.0, 1.0, -0.0, 0.0), (0.0, -0.0, 1.0, -0.0), (-0.0, 0.0, -0.0, 1.0)))
ob_bloco_stone_post_4392_4375_z0.location = (-3.825, -1.0, 1.2)
ob_bloco_stone_wall_4392_4376_z0.parent = ob_parede_externa_oeste_x4392_y4369_4383
ob_bloco_stone_wall_4392_4376_z0.matrix_parent_inverse = Matrix(((1.0, -0.0, 0.0, 3.5), (-0.0, 1.0, -0.0, 0.0), (0.0, -0.0, 1.0, -0.0), (-0.0, 0.0, -0.0, 1.0)))
ob_bloco_stone_wall_4392_4376_z0.location = (-3.825, 0.0, 1.2)
ob_bloco_stone_arch_4392_4376_z0.parent = ob_parede_externa_oeste_x4392_y4369_4383
ob_bloco_stone_arch_4392_4376_z0.matrix_parent_inverse = Matrix(((1.0, -0.0, 0.0, 3.5), (-0.0, 1.0, -0.0, 0.0), (0.0, -0.0, 1.0, -0.0), (-0.0, 0.0, -0.0, 1.0)))
ob_bloco_stone_arch_4392_4376_z0.location = (-3.825, 0.0, 1.2)
ob_bloco_stone_wall_4392_4377_z0.parent = ob_parede_externa_oeste_x4392_y4369_4383
ob_bloco_stone_wall_4392_4377_z0.matrix_parent_inverse = Matrix(((1.0, -0.0, 0.0, 3.5), (-0.0, 1.0, -0.0, 0.0), (0.0, -0.0, 1.0, -0.0), (-0.0, 0.0, -0.0, 1.0)))
ob_bloco_stone_wall_4392_4377_z0.location = (-3.825, 1.0, 1.2)
ob_bloco_stone_wall_4392_4378_z0.parent = ob_parede_externa_oeste_x4392_y4369_4383
ob_bloco_stone_wall_4392_4378_z0.matrix_parent_inverse = Matrix(((1.0, -0.0, 0.0, 3.5), (-0.0, 1.0, -0.0, 0.0), (0.0, -0.0, 1.0, -0.0), (-0.0, 0.0, -0.0, 1.0)))
ob_bloco_stone_wall_4392_4378_z0.location = (-3.825, 2.0, 1.2)
ob_bloco_stone_wall_4392_4379_z0.parent = ob_parede_externa_oeste_x4392_y4369_4383
ob_bloco_stone_wall_4392_4379_z0.matrix_parent_inverse = Matrix(((1.0, -0.0, 0.0, 3.5), (-0.0, 1.0, -0.0, 0.0), (0.0, -0.0, 1.0, -0.0), (-0.0, 0.0, -0.0, 1.0)))
ob_bloco_stone_wall_4392_4379_z0.location = (-3.825, 3.0, 1.2)
ob_bloco_stone_wall_4392_4380_z0.parent = ob_parede_externa_oeste_x4392_y4369_4383
ob_bloco_stone_wall_4392_4380_z0.matrix_parent_inverse = Matrix(((1.0, -0.0, 0.0, 3.5), (-0.0, 1.0, -0.0, 0.0), (0.0, -0.0, 1.0, -0.0), (-0.0, 0.0, -0.0, 1.0)))
ob_bloco_stone_wall_4392_4380_z0.location = (-3.825, 4.0, 1.2)
ob_bloco_stone_wall_4392_4381_z0.parent = ob_parede_externa_oeste_x4392_y4369_4383
ob_bloco_stone_wall_4392_4381_z0.matrix_parent_inverse = Matrix(((1.0, -0.0, 0.0, 3.5), (-0.0, 1.0, -0.0, 0.0), (0.0, -0.0, 1.0, -0.0), (-0.0, 0.0, -0.0, 1.0)))
ob_bloco_stone_wall_4392_4381_z0.location = (-3.825, 5.0, 1.2)
ob_bloco_stone_wall_4392_4382_z0.parent = ob_parede_externa_oeste_x4392_y4369_4383
ob_bloco_stone_wall_4392_4382_z0.matrix_parent_inverse = Matrix(((1.0, -0.0, 0.0, 3.5), (-0.0, 1.0, -0.0, 0.0), (0.0, -0.0, 1.0, -0.0), (-0.0, 0.0, -0.0, 1.0)))
ob_bloco_stone_wall_4392_4382_z0.location = (-3.825, 6.0, 1.2)
ob_bloco_stone_wall_4392_4383_z0.parent = ob_parede_externa_oeste_x4392_y4369_4383
ob_bloco_stone_wall_4392_4383_z0.matrix_parent_inverse = Matrix(((1.0, -0.0, 0.0, 3.5), (-0.0, 1.0, -0.0, 0.0), (0.0, -0.0, 1.0, -0.0), (-0.0, 0.0, -0.0, 1.0)))
ob_bloco_stone_wall_4392_4383_z0.location = (-3.825, 7.0, 1.2)
ob_parede_interna_ew_02_y4383_x4393_4399.location = (0.5, 7.0, 0.0)
ob_parede_interna_ew_02_y4383_x4393_4399.empty_display_type = 'CUBE'
ob_bloco_stone_wall_4393_4383_z0.parent = ob_parede_interna_ew_02_y4383_x4393_4399
ob_bloco_stone_wall_4393_4383_z0.matrix_parent_inverse = Matrix(((1.0, -0.0, 0.0, -0.5), (-0.0, 1.0, -0.0, -7.0), (0.0, -0.0, 1.0, -0.0), (-0.0, 0.0, -0.0, 1.0)))
ob_bloco_stone_wall_4393_4383_z0.location = (-2.5, 6.675, 1.2)
ob_bloco_stone_wall_4394_4383_z0.parent = ob_parede_interna_ew_02_y4383_x4393_4399
ob_bloco_stone_wall_4394_4383_z0.matrix_parent_inverse = Matrix(((1.0, -0.0, 0.0, -0.5), (-0.0, 1.0, -0.0, -7.0), (0.0, -0.0, 1.0, -0.0), (-0.0, 0.0, -0.0, 1.0)))
ob_bloco_stone_wall_4394_4383_z0.location = (-1.5, 6.675, 1.2)
ob_bloco_stone_post_4394_4383_z0.parent = ob_parede_interna_ew_02_y4383_x4393_4399
ob_bloco_stone_post_4394_4383_z0.matrix_parent_inverse = Matrix(((1.0, -0.0, 0.0, -0.5), (-0.0, 1.0, -0.0, -7.0), (0.0, -0.0, 1.0, -0.0), (-0.0, 0.0, -0.0, 1.0)))
ob_bloco_stone_post_4394_4383_z0.location = (-1.5, 6.675, 1.2)
ob_bloco_stone_wall_4395_4383_z0.parent = ob_parede_interna_ew_02_y4383_x4393_4399
ob_bloco_stone_wall_4395_4383_z0.matrix_parent_inverse = Matrix(((1.0, -0.0, 0.0, -0.5), (-0.0, 1.0, -0.0, -7.0), (0.0, -0.0, 1.0, -0.0), (-0.0, 0.0, -0.0, 1.0)))
ob_bloco_stone_wall_4395_4383_z0.location = (-0.5, 6.675, 1.2)
ob_bloco_stone_post_4395_4383_z0.parent = ob_parede_interna_ew_02_y4383_x4393_4399
ob_bloco_stone_post_4395_4383_z0.matrix_parent_inverse = Matrix(((1.0, -0.0, 0.0, -0.5), (-0.0, 1.0, -0.0, -7.0), (0.0, -0.0, 1.0, -0.0), (-0.0, 0.0, -0.0, 1.0)))
ob_bloco_stone_post_4395_4383_z0.location = (-0.5, 6.675, 1.2)
ob_bloco_stone_wall_4396_4383_z0.parent = ob_parede_interna_ew_02_y4383_x4393_4399
ob_bloco_stone_wall_4396_4383_z0.matrix_parent_inverse = Matrix(((1.0, -0.0, 0.0, -0.5), (-0.0, 1.0, -0.0, -7.0), (0.0, -0.0, 1.0, -0.0), (-0.0, 0.0, -0.0, 1.0)))
ob_bloco_stone_wall_4396_4383_z0.location = (0.5, 6.675, 1.2)
ob_bloco_stone_post_4396_4383_z0.parent = ob_parede_interna_ew_02_y4383_x4393_4399
ob_bloco_stone_post_4396_4383_z0.matrix_parent_inverse = Matrix(((1.0, -0.0, 0.0, -0.5), (-0.0, 1.0, -0.0, -7.0), (0.0, -0.0, 1.0, -0.0), (-0.0, 0.0, -0.0, 1.0)))
ob_bloco_stone_post_4396_4383_z0.location = (0.5, 6.675, 1.2)
ob_bloco_stone_wall_4397_4383_z0.parent = ob_parede_interna_ew_02_y4383_x4393_4399
ob_bloco_stone_wall_4397_4383_z0.matrix_parent_inverse = Matrix(((1.0, -0.0, 0.0, -0.5), (-0.0, 1.0, -0.0, -7.0), (0.0, -0.0, 1.0, -0.0), (-0.0, 0.0, -0.0, 1.0)))
ob_bloco_stone_wall_4397_4383_z0.location = (1.5, 6.675, 1.2)
ob_bloco_stone_wall_4398_4383_z0.parent = ob_parede_interna_ew_02_y4383_x4393_4399
ob_bloco_stone_wall_4398_4383_z0.matrix_parent_inverse = Matrix(((1.0, -0.0, 0.0, -0.5), (-0.0, 1.0, -0.0, -7.0), (0.0, -0.0, 1.0, -0.0), (-0.0, 0.0, -0.0, 1.0)))
ob_bloco_stone_wall_4398_4383_z0.location = (2.5, 6.675, 1.2)
ob_bloco_stone_wall_4399_4383_z0.parent = ob_parede_interna_ew_02_y4383_x4393_4399
ob_bloco_stone_wall_4399_4383_z0.matrix_parent_inverse = Matrix(((1.0, -0.0, 0.0, -0.5), (-0.0, 1.0, -0.0, -7.0), (0.0, -0.0, 1.0, -0.0), (-0.0, 0.0, -0.0, 1.0)))
ob_bloco_stone_wall_4399_4383_z0.location = (3.5, 6.675, 1.2)

# ---- collection membership
col_01_paredes_externas.objects.link(ob_parede_externa_norte_y4368_x4392_4399)
col_01_paredes_externas.objects.link(ob_bloco_stone_post_4392_4368_z0)
col_01_paredes_externas.objects.link(ob_bloco_stone_wall_4393_4368_z0)
col_01_paredes_externas.objects.link(ob_bloco_stone_wall_4394_4368_z0)
col_01_paredes_externas.objects.link(ob_bloco_stone_wall_4395_4368_z0)
col_01_paredes_externas.objects.link(ob_bloco_stone_wall_4396_4368_z0)
col_01_paredes_externas.objects.link(ob_bloco_stone_wall_4397_4368_z0)
col_01_paredes_externas.objects.link(ob_bloco_stone_wall_4398_4368_z0)
col_01_paredes_externas.objects.link(ob_bloco_stone_wall_4399_4368_z0)
col_01_paredes_externas.objects.link(ob_parede_externa_sul_y4384_x4394_4396)
col_01_paredes_externas.objects.link(ob_bloco_stone_arch_4394_4384_z0)
col_01_paredes_externas.objects.link(ob_bloco_stone_arch_4396_4384_z0)
col_01_paredes_externas.objects.link(ob_parede_externa_oeste_x4392_y4369_4383)
col_01_paredes_externas.objects.link(ob_bloco_stone_wall_4392_4369_z0)
col_01_paredes_externas.objects.link(ob_bloco_stone_wall_4392_4370_z0)
col_01_paredes_externas.objects.link(ob_bloco_stone_wall_4392_4371_z0)
col_01_paredes_externas.objects.link(ob_bloco_stone_wall_4392_4372_z0)
col_01_paredes_externas.objects.link(ob_bloco_stone_wall_4392_4373_z0)
col_01_paredes_externas.objects.link(ob_bloco_stone_wall_4392_4374_z0)
col_01_paredes_externas.objects.link(ob_bloco_stone_arch_4392_4374_z0)
col_01_paredes_externas.objects.link(ob_bloco_stone_wall_4392_4375_z0)
col_01_paredes_externas.objects.link(ob_bloco_stone_post_4392_4375_z0)
col_01_paredes_externas.objects.link(ob_bloco_stone_wall_4392_4376_z0)
col_01_paredes_externas.objects.link(ob_bloco_stone_arch_4392_4376_z0)
col_01_paredes_externas.objects.link(ob_bloco_stone_wall_4392_4377_z0)
col_01_paredes_externas.objects.link(ob_bloco_stone_wall_4392_4378_z0)
col_01_paredes_externas.objects.link(ob_bloco_stone_wall_4392_4379_z0)
col_01_paredes_externas.objects.link(ob_bloco_stone_wall_4392_4380_z0)
col_01_paredes_externas.objects.link(ob_bloco_stone_wall_4392_4381_z0)
col_01_paredes_externas.objects.link(ob_bloco_stone_wall_4392_4382_z0)
col_01_paredes_externas.objects.link(ob_bloco_stone_wall_4392_4383_z0)
col_02_paredes_internas.objects.link(ob_parede_interna_ew_02_y4383_x4393_4399)
col_02_paredes_internas.objects.link(ob_bloco_stone_wall_4393_4383_z0)
col_02_paredes_internas.objects.link(ob_bloco_stone_wall_4394_4383_z0)
col_02_paredes_internas.objects.link(ob_bloco_stone_post_4394_4383_z0)
col_02_paredes_internas.objects.link(ob_bloco_stone_wall_4395_4383_z0)
col_02_paredes_internas.objects.link(ob_bloco_stone_post_4395_4383_z0)
col_02_paredes_internas.objects.link(ob_bloco_stone_wall_4396_4383_z0)
col_02_paredes_internas.objects.link(ob_bloco_stone_post_4396_4383_z0)
col_02_paredes_internas.objects.link(ob_bloco_stone_wall_4397_4383_z0)
col_02_paredes_internas.objects.link(ob_bloco_stone_wall_4398_4383_z0)
col_02_paredes_internas.objects.link(ob_bloco_stone_wall_4399_4383_z0)

# ---- scene / render settings (as saved in the file)
scene.frame_start = 1; scene.frame_end = 250; scene.frame_set(1)
scene.render.engine = 'BLENDER_EEVEE_NEXT'
scene.render.bake_bias = 0.0
scene.render.bake_samples = 0
scene.cycles.sampling_pattern = 'TABULATED_SOBOL'
scene.eevee.use_volume_custom_range = False
bpy.context.view_layer.update()

# ---- added for rendering (the .blend has no active camera and no usable light): camera, sun + grey world if the file has none
cam_auto = bpy.data.cameras.new('AutoCamera')
cam_auto.lens = 50.0
cam_auto.sensor_width = 36.0
cam_auto.clip_end = 1000.0
ob_auto_camera = bpy.data.objects.new('AutoCamera', cam_auto)
scene.collection.objects.link(ob_auto_camera)
ob_auto_camera.location = (16.9869, -20.7093, 14.7896)
ob_auto_camera.rotation_euler = (1.09748, -7.21219e-08, 0.694738)
scene.camera = ob_auto_camera
light_auto_sun = bpy.data.lights.new('AutoSun', 'SUN')
light_auto_sun.energy = 3.0
light_auto_sun.angle = 0.0523599
ob_auto_sun = bpy.data.objects.new('AutoSun', light_auto_sun)
scene.collection.objects.link(ob_auto_sun)
ob_auto_sun.rotation_euler = (0.872665, 0.174533, 0.523599)
if scene.world is None:
    world_auto = bpy.data.worlds.new('AutoWorld')
    world_auto.color = (0.3, 0.3, 0.3)
    scene.world = world_auto
bpy.context.view_layer.update()
